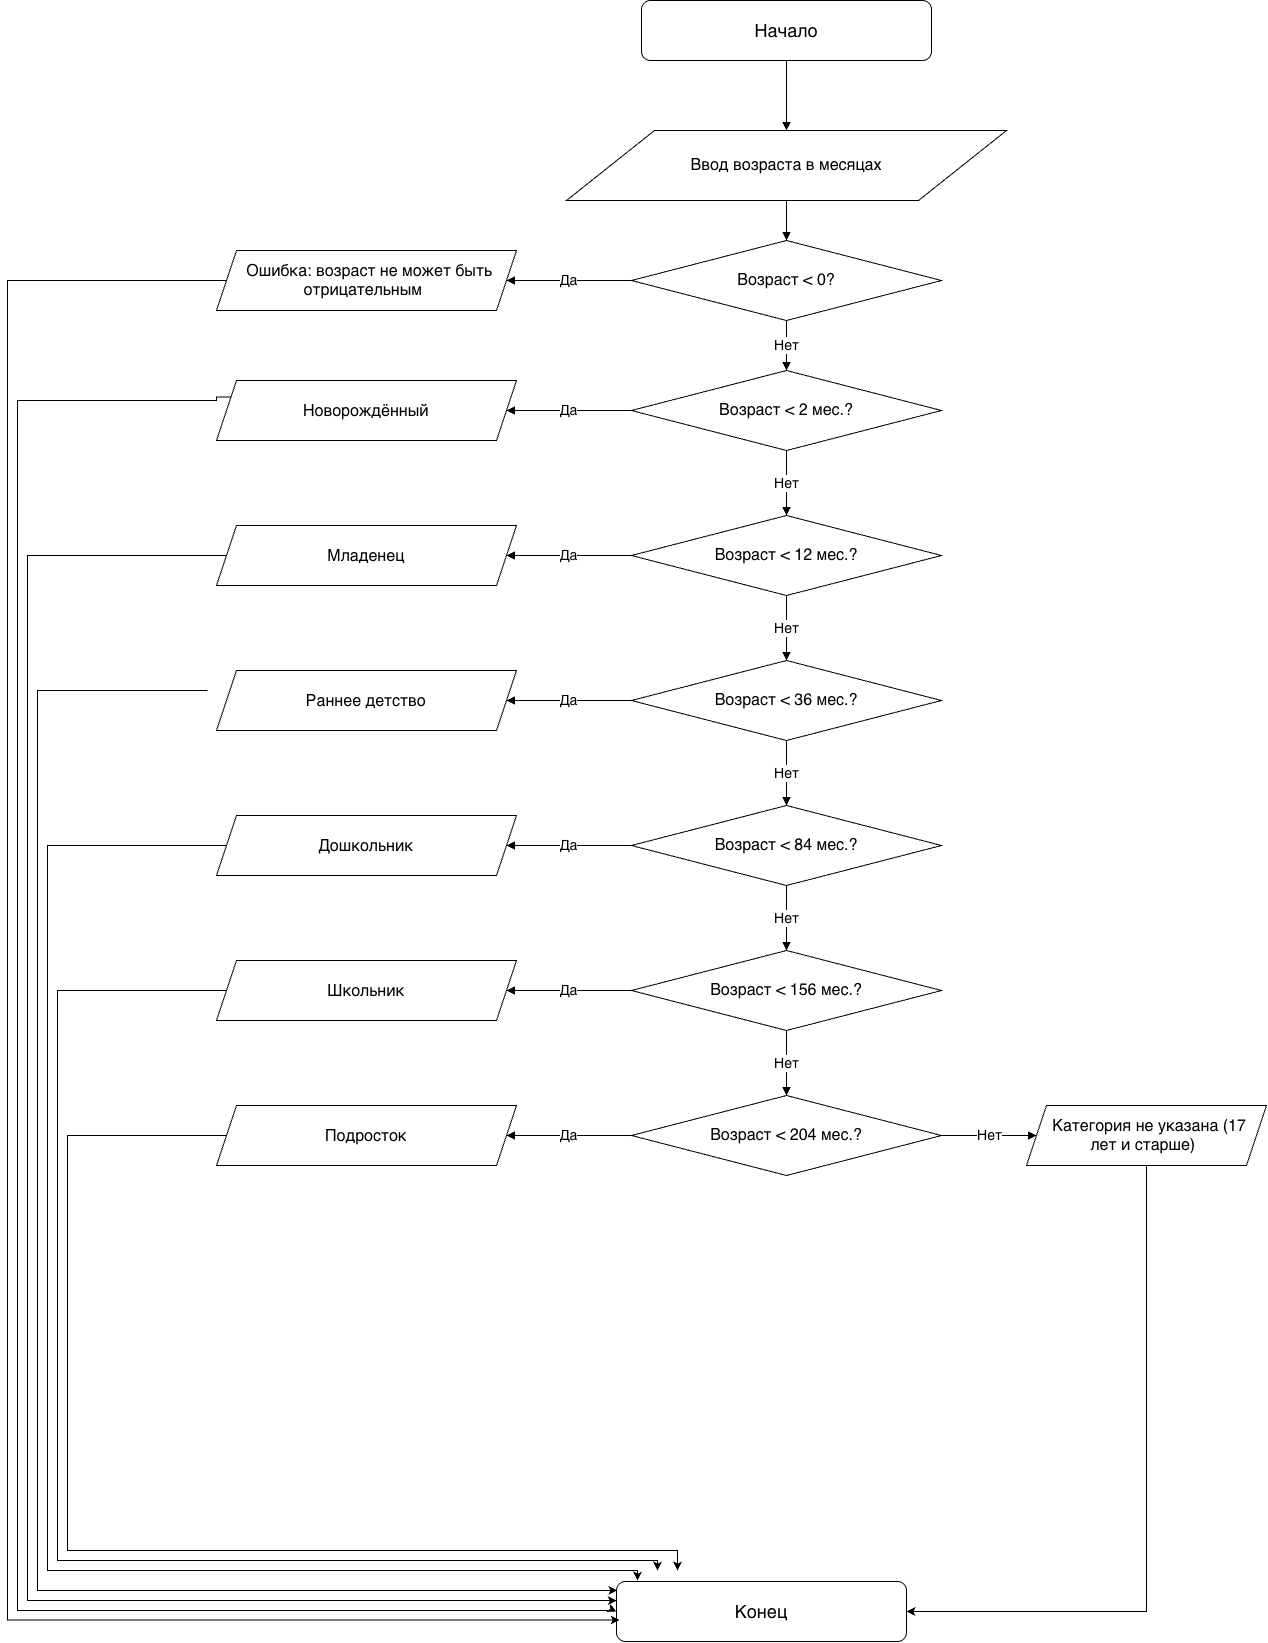

The diagram above was exported from draw.io. Its source (the exported page's mxGraphModel, read from the mxfile embedded in the PNG):
<mxGraphModel dx="1461" dy="1023" grid="1" gridSize="10" guides="1" tooltips="1" connect="1" arrows="1" fold="1" page="1" pageScale="1" pageWidth="827" pageHeight="1169" math="0" shadow="0">
  <root>
    <mxCell id="0" />
    <mxCell id="1" parent="0" />
    <mxCell id="oO0SldoXD-d-eVsulkPg-1" parent="1" style="rounded=1;whiteSpace=wrap;html=1;fontSize=18;" value="Начало" vertex="1">
      <mxGeometry height="60" width="290" x="664" y="130" as="geometry" />
    </mxCell>
    <mxCell id="oO0SldoXD-d-eVsulkPg-2" parent="1" style="shape=parallelogram;whiteSpace=wrap;html=1;fontSize=16;" value="Ввод возраста в месяцах" vertex="1">
      <mxGeometry height="70" width="440" x="589" y="260" as="geometry" />
    </mxCell>
    <mxCell id="oO0SldoXD-d-eVsulkPg-3" parent="1" style="rhombus;whiteSpace=wrap;html=1;fontSize=16;" value="Возраст &lt; 0?" vertex="1">
      <mxGeometry height="80" width="310" x="654" y="370" as="geometry" />
    </mxCell>
    <mxCell id="oO0SldoXD-d-eVsulkPg-4" parent="1" style="whiteSpace=wrap;html=1;fontSize=16;shape=parallelogram;perimeter=parallelogramPerimeter;shapeInside=1;fixedSize=1;" value="Ошибка: возраст не может быть отрицательным" vertex="1">
      <mxGeometry height="60" width="300" x="239" y="380" as="geometry" />
    </mxCell>
    <mxCell id="oO0SldoXD-d-eVsulkPg-5" edge="1" parent="1" source="oO0SldoXD-d-eVsulkPg-1" style="edgeStyle=orthogonalEdgeStyle;rounded=0;orthogonalLoop=1;jettySize=auto;html=1;endArrow=block;endFill=1;fontSize=14;" target="oO0SldoXD-d-eVsulkPg-2" value="">
      <mxGeometry relative="1" as="geometry" />
    </mxCell>
    <mxCell id="oO0SldoXD-d-eVsulkPg-6" edge="1" parent="1" source="oO0SldoXD-d-eVsulkPg-2" style="edgeStyle=orthogonalEdgeStyle;rounded=0;orthogonalLoop=1;jettySize=auto;html=1;endArrow=block;endFill=1;fontSize=14;" target="oO0SldoXD-d-eVsulkPg-3" value="">
      <mxGeometry relative="1" as="geometry" />
    </mxCell>
    <mxCell id="oO0SldoXD-d-eVsulkPg-7" edge="1" parent="1" source="oO0SldoXD-d-eVsulkPg-3" style="edgeStyle=orthogonalEdgeStyle;rounded=0;orthogonalLoop=1;jettySize=auto;html=1;endArrow=block;endFill=1;fontSize=14;" target="oO0SldoXD-d-eVsulkPg-4" value="Да">
      <mxGeometry relative="1" as="geometry" />
    </mxCell>
    <mxCell id="oO0SldoXD-d-eVsulkPg-8" parent="1" style="rhombus;whiteSpace=wrap;html=1;fontSize=16;" value="Возраст &lt; 2 мес.?" vertex="1">
      <mxGeometry height="80" width="310" x="654" y="500" as="geometry" />
    </mxCell>
    <mxCell id="oO0SldoXD-d-eVsulkPg-9" parent="1" style="whiteSpace=wrap;html=1;fontSize=16;shape=parallelogram;perimeter=parallelogramPerimeter;shapeInside=1;fixedSize=1;" value="Новорождённый" vertex="1">
      <mxGeometry height="60" width="300" x="239" y="510" as="geometry" />
    </mxCell>
    <mxCell id="oO0SldoXD-d-eVsulkPg-10" edge="1" parent="1" source="oO0SldoXD-d-eVsulkPg-8" style="edgeStyle=orthogonalEdgeStyle;rounded=0;orthogonalLoop=1;jettySize=auto;html=1;endArrow=block;endFill=1;fontSize=14;" target="oO0SldoXD-d-eVsulkPg-9" value="Да">
      <mxGeometry relative="1" as="geometry" />
    </mxCell>
    <mxCell id="oO0SldoXD-d-eVsulkPg-11" edge="1" parent="1" source="oO0SldoXD-d-eVsulkPg-3" style="edgeStyle=orthogonalEdgeStyle;rounded=0;orthogonalLoop=1;jettySize=auto;html=1;endArrow=block;endFill=1;fontSize=14;" target="oO0SldoXD-d-eVsulkPg-8" value="Нет">
      <mxGeometry relative="1" as="geometry" />
    </mxCell>
    <mxCell id="oO0SldoXD-d-eVsulkPg-12" parent="1" style="rhombus;whiteSpace=wrap;html=1;fontSize=16;" value="Возраст &lt; 12 мес.?" vertex="1">
      <mxGeometry height="80" width="310" x="654" y="645" as="geometry" />
    </mxCell>
    <mxCell id="oO0SldoXD-d-eVsulkPg-13" parent="1" style="whiteSpace=wrap;html=1;fontSize=16;shape=parallelogram;perimeter=parallelogramPerimeter;shapeInside=1;fixedSize=1;" value="Младенец" vertex="1">
      <mxGeometry height="60" width="300" x="239" y="655" as="geometry" />
    </mxCell>
    <mxCell id="oO0SldoXD-d-eVsulkPg-14" edge="1" parent="1" source="oO0SldoXD-d-eVsulkPg-12" style="edgeStyle=orthogonalEdgeStyle;rounded=0;orthogonalLoop=1;jettySize=auto;html=1;endArrow=block;endFill=1;fontSize=14;" target="oO0SldoXD-d-eVsulkPg-13" value="Да">
      <mxGeometry relative="1" as="geometry" />
    </mxCell>
    <mxCell id="oO0SldoXD-d-eVsulkPg-15" edge="1" parent="1" source="oO0SldoXD-d-eVsulkPg-8" style="edgeStyle=orthogonalEdgeStyle;rounded=0;orthogonalLoop=1;jettySize=auto;html=1;endArrow=block;endFill=1;fontSize=14;" target="oO0SldoXD-d-eVsulkPg-12" value="Нет">
      <mxGeometry relative="1" as="geometry" />
    </mxCell>
    <mxCell id="oO0SldoXD-d-eVsulkPg-16" parent="1" style="rhombus;whiteSpace=wrap;html=1;fontSize=16;" value="Возраст &lt; 36 мес.?" vertex="1">
      <mxGeometry height="80" width="310" x="654" y="790" as="geometry" />
    </mxCell>
    <mxCell id="oO0SldoXD-d-eVsulkPg-17" parent="1" style="whiteSpace=wrap;html=1;fontSize=16;shape=parallelogram;perimeter=parallelogramPerimeter;shapeInside=1;fixedSize=1;" value="Раннее детство" vertex="1">
      <mxGeometry height="60" width="300" x="239" y="800" as="geometry" />
    </mxCell>
    <mxCell id="oO0SldoXD-d-eVsulkPg-18" edge="1" parent="1" source="oO0SldoXD-d-eVsulkPg-16" style="edgeStyle=orthogonalEdgeStyle;rounded=0;orthogonalLoop=1;jettySize=auto;html=1;endArrow=block;endFill=1;fontSize=14;" target="oO0SldoXD-d-eVsulkPg-17" value="Да">
      <mxGeometry relative="1" as="geometry" />
    </mxCell>
    <mxCell id="oO0SldoXD-d-eVsulkPg-19" edge="1" parent="1" source="oO0SldoXD-d-eVsulkPg-12" style="edgeStyle=orthogonalEdgeStyle;rounded=0;orthogonalLoop=1;jettySize=auto;html=1;endArrow=block;endFill=1;fontSize=14;" target="oO0SldoXD-d-eVsulkPg-16" value="Нет">
      <mxGeometry relative="1" as="geometry" />
    </mxCell>
    <mxCell id="oO0SldoXD-d-eVsulkPg-20" parent="1" style="rhombus;whiteSpace=wrap;html=1;fontSize=16;" value="Возраст &lt; 84 мес.?" vertex="1">
      <mxGeometry height="80" width="310" x="654" y="935" as="geometry" />
    </mxCell>
    <mxCell id="oO0SldoXD-d-eVsulkPg-21" parent="1" style="whiteSpace=wrap;html=1;fontSize=16;shape=parallelogram;perimeter=parallelogramPerimeter;shapeInside=1;fixedSize=1;" value="Дошкольник" vertex="1">
      <mxGeometry height="60" width="300" x="239" y="945" as="geometry" />
    </mxCell>
    <mxCell id="oO0SldoXD-d-eVsulkPg-22" edge="1" parent="1" source="oO0SldoXD-d-eVsulkPg-20" style="edgeStyle=orthogonalEdgeStyle;rounded=0;orthogonalLoop=1;jettySize=auto;html=1;endArrow=block;endFill=1;fontSize=14;" target="oO0SldoXD-d-eVsulkPg-21" value="Да">
      <mxGeometry relative="1" as="geometry" />
    </mxCell>
    <mxCell id="oO0SldoXD-d-eVsulkPg-23" edge="1" parent="1" source="oO0SldoXD-d-eVsulkPg-16" style="edgeStyle=orthogonalEdgeStyle;rounded=0;orthogonalLoop=1;jettySize=auto;html=1;endArrow=block;endFill=1;fontSize=14;" target="oO0SldoXD-d-eVsulkPg-20" value="Нет">
      <mxGeometry relative="1" as="geometry" />
    </mxCell>
    <mxCell id="oO0SldoXD-d-eVsulkPg-24" parent="1" style="rhombus;whiteSpace=wrap;html=1;fontSize=16;" value="Возраст &lt; 156 мес.?" vertex="1">
      <mxGeometry height="80" width="310" x="654" y="1080" as="geometry" />
    </mxCell>
    <mxCell id="oO0SldoXD-d-eVsulkPg-25" parent="1" style="whiteSpace=wrap;html=1;fontSize=16;shape=parallelogram;perimeter=parallelogramPerimeter;shapeInside=1;fixedSize=1;" value="Школьник" vertex="1">
      <mxGeometry height="60" width="300" x="239" y="1090" as="geometry" />
    </mxCell>
    <mxCell id="oO0SldoXD-d-eVsulkPg-26" edge="1" parent="1" source="oO0SldoXD-d-eVsulkPg-24" style="edgeStyle=orthogonalEdgeStyle;rounded=0;orthogonalLoop=1;jettySize=auto;html=1;endArrow=block;endFill=1;fontSize=14;" target="oO0SldoXD-d-eVsulkPg-25" value="Да">
      <mxGeometry relative="1" as="geometry" />
    </mxCell>
    <mxCell id="oO0SldoXD-d-eVsulkPg-27" edge="1" parent="1" source="oO0SldoXD-d-eVsulkPg-20" style="edgeStyle=orthogonalEdgeStyle;rounded=0;orthogonalLoop=1;jettySize=auto;html=1;endArrow=block;endFill=1;fontSize=14;" target="oO0SldoXD-d-eVsulkPg-24" value="Нет">
      <mxGeometry relative="1" as="geometry" />
    </mxCell>
    <mxCell id="oO0SldoXD-d-eVsulkPg-29" parent="1" style="rhombus;whiteSpace=wrap;html=1;fontSize=16;" value="Возраст &lt; 204 мес.?" vertex="1">
      <mxGeometry height="80" width="310" x="654" y="1225" as="geometry" />
    </mxCell>
    <mxCell id="oO0SldoXD-d-eVsulkPg-30" parent="1" style="whiteSpace=wrap;html=1;fontSize=16;shape=parallelogram;perimeter=parallelogramPerimeter;shapeInside=1;fixedSize=1;" value="Подросток" vertex="1">
      <mxGeometry height="60" width="300" x="239" y="1235" as="geometry" />
    </mxCell>
    <mxCell id="oO0SldoXD-d-eVsulkPg-31" edge="1" parent="1" source="oO0SldoXD-d-eVsulkPg-29" style="edgeStyle=orthogonalEdgeStyle;rounded=0;orthogonalLoop=1;jettySize=auto;html=1;endArrow=block;endFill=1;fontSize=14;" target="oO0SldoXD-d-eVsulkPg-30" value="Да">
      <mxGeometry relative="1" as="geometry" />
    </mxCell>
    <mxCell id="oO0SldoXD-d-eVsulkPg-32" edge="1" parent="1" source="oO0SldoXD-d-eVsulkPg-24" style="edgeStyle=orthogonalEdgeStyle;rounded=0;orthogonalLoop=1;jettySize=auto;html=1;endArrow=block;endFill=1;fontSize=14;" target="oO0SldoXD-d-eVsulkPg-29" value="Нет">
      <mxGeometry relative="1" as="geometry" />
    </mxCell>
    <mxCell id="oO0SldoXD-d-eVsulkPg-33" parent="1" style="whiteSpace=wrap;html=1;fontSize=16;shape=parallelogram;perimeter=parallelogramPerimeter;shapeInside=1;fixedSize=1;" value="Категория не указана (17 лет и старше)" vertex="1">
      <mxGeometry height="60" width="240" x="1049" y="1235" as="geometry" />
    </mxCell>
    <mxCell id="oO0SldoXD-d-eVsulkPg-34" edge="1" parent="1" source="oO0SldoXD-d-eVsulkPg-29" style="edgeStyle=orthogonalEdgeStyle;rounded=0;orthogonalLoop=1;jettySize=auto;html=1;endArrow=block;endFill=1;fontSize=14;" target="oO0SldoXD-d-eVsulkPg-33" value="Нет">
      <mxGeometry relative="1" as="geometry" />
    </mxCell>
    <mxCell id="oO0SldoXD-d-eVsulkPg-35" parent="1" style="rounded=1;whiteSpace=wrap;html=1;fontSize=18;" value="Конец" vertex="1">
      <mxGeometry height="60" width="290" x="639" y="1711" as="geometry" />
    </mxCell>
    <mxCell id="oO0SldoXD-d-eVsulkPg-36" edge="1" parent="1" source="oO0SldoXD-d-eVsulkPg-4" style="endArrow=classic;html=1;rounded=0;exitX=0;exitY=0.5;exitDx=0;exitDy=0;edgeStyle=orthogonalEdgeStyle;entryX=0.011;entryY=0.641;entryDx=0;entryDy=0;entryPerimeter=0;" target="oO0SldoXD-d-eVsulkPg-35" value="">
      <mxGeometry height="50" relative="1" width="50" x="-0.9167" as="geometry">
        <Array as="points">
          <mxPoint x="30" y="410" />
          <mxPoint x="30" y="1749.5" />
        </Array>
        <mxPoint x="150" y="410" as="sourcePoint" />
        <mxPoint x="630" y="1750" as="targetPoint" />
      </mxGeometry>
    </mxCell>
    <mxCell id="oO0SldoXD-d-eVsulkPg-37" edge="1" parent="1" source="oO0SldoXD-d-eVsulkPg-9" style="endArrow=classic;html=1;rounded=0;exitX=0;exitY=0.25;exitDx=0;exitDy=0;edgeStyle=orthogonalEdgeStyle;entryX=0;entryY=0.5;entryDx=0;entryDy=0;" target="oO0SldoXD-d-eVsulkPg-35" value="">
      <mxGeometry height="50" relative="1" width="50" x="-0.6812" as="geometry">
        <Array as="points">
          <mxPoint x="239" y="530" />
          <mxPoint x="40" y="530" />
          <mxPoint x="40" y="1740" />
          <mxPoint x="636.7" y="1740" />
          <mxPoint x="636.7" y="1741" />
        </Array>
        <mxPoint x="119.99999999999955" y="530" as="sourcePoint" />
        <mxPoint x="550" y="1740" as="targetPoint" />
      </mxGeometry>
    </mxCell>
    <mxCell id="oO0SldoXD-d-eVsulkPg-38" edge="1" parent="1" source="oO0SldoXD-d-eVsulkPg-13" style="endArrow=classic;html=1;rounded=0;exitX=0;exitY=0.5;exitDx=0;exitDy=0;edgeStyle=orthogonalEdgeStyle;entryX=0.001;entryY=0.316;entryDx=0;entryDy=0;entryPerimeter=0;" target="oO0SldoXD-d-eVsulkPg-35" value="">
      <mxGeometry height="50" relative="1" width="50" x="-0.8848" as="geometry">
        <Array as="points">
          <mxPoint x="50" y="685" />
          <mxPoint x="50" y="1730" />
        </Array>
        <mxPoint x="170" y="690" as="sourcePoint" />
        <mxPoint x="630" y="1720" as="targetPoint" />
      </mxGeometry>
    </mxCell>
    <mxCell id="oO0SldoXD-d-eVsulkPg-39" edge="1" parent="1" style="endArrow=classic;html=1;rounded=0;edgeStyle=orthogonalEdgeStyle;entryX=0.003;entryY=0.15;entryDx=0;entryDy=0;entryPerimeter=0;" target="oO0SldoXD-d-eVsulkPg-35" value="">
      <mxGeometry height="50" relative="1" width="50" x="-0.84" as="geometry">
        <Array as="points">
          <mxPoint x="60" y="820" />
          <mxPoint x="60" y="1720" />
        </Array>
        <mxPoint x="230" y="820" as="sourcePoint" />
        <mxPoint x="630" y="1720" as="targetPoint" />
      </mxGeometry>
    </mxCell>
    <mxCell id="oO0SldoXD-d-eVsulkPg-40" edge="1" parent="1" source="oO0SldoXD-d-eVsulkPg-21" style="endArrow=classic;html=1;rounded=0;exitX=0;exitY=0.5;exitDx=0;exitDy=0;edgeStyle=orthogonalEdgeStyle;" value="">
      <mxGeometry height="50" relative="1" width="50" x="-0.8568" as="geometry">
        <Array as="points">
          <mxPoint x="70" y="975" />
          <mxPoint x="70" y="1700" />
        </Array>
        <mxPoint x="160" y="990" as="sourcePoint" />
        <mxPoint x="660" y="1710" as="targetPoint" />
      </mxGeometry>
    </mxCell>
    <mxCell id="oO0SldoXD-d-eVsulkPg-41" edge="1" parent="1" source="oO0SldoXD-d-eVsulkPg-25" style="endArrow=classic;html=1;rounded=0;exitX=0;exitY=0.5;exitDx=0;exitDy=0;edgeStyle=orthogonalEdgeStyle;" value="">
      <mxGeometry height="50" relative="1" width="50" x="-0.7715" as="geometry">
        <Array as="points">
          <mxPoint x="80" y="1120" />
          <mxPoint x="80" y="1690" />
          <mxPoint x="680" y="1690" />
        </Array>
        <mxPoint x="230" y="1120" as="sourcePoint" />
        <mxPoint x="680" y="1700" as="targetPoint" />
      </mxGeometry>
    </mxCell>
    <mxCell id="oO0SldoXD-d-eVsulkPg-42" edge="1" parent="1" source="oO0SldoXD-d-eVsulkPg-30" style="endArrow=classic;html=1;rounded=0;exitX=0;exitY=0.5;exitDx=0;exitDy=0;edgeStyle=orthogonalEdgeStyle;" value="">
      <mxGeometry height="50" relative="1" width="50" x="-0.7337" as="geometry">
        <Array as="points">
          <mxPoint x="90" y="1265" />
          <mxPoint x="90" y="1680" />
          <mxPoint x="700" y="1680" />
        </Array>
        <mxPoint x="150" y="1250" as="sourcePoint" />
        <mxPoint x="700" y="1700" as="targetPoint" />
      </mxGeometry>
    </mxCell>
    <mxCell id="oO0SldoXD-d-eVsulkPg-43" edge="1" parent="1" source="oO0SldoXD-d-eVsulkPg-33" style="endArrow=classic;html=1;rounded=0;edgeStyle=orthogonalEdgeStyle;exitX=0.5;exitY=1;exitDx=0;exitDy=0;entryX=1;entryY=0.5;entryDx=0;entryDy=0;" target="oO0SldoXD-d-eVsulkPg-35" value="">
      <mxGeometry height="50" relative="1" width="50" x="-0.3149" as="geometry">
        <mxPoint x="1170" y="1300" as="sourcePoint" />
        <mxPoint x="1170" y="1760" as="targetPoint" />
      </mxGeometry>
    </mxCell>
  </root>
</mxGraphModel>